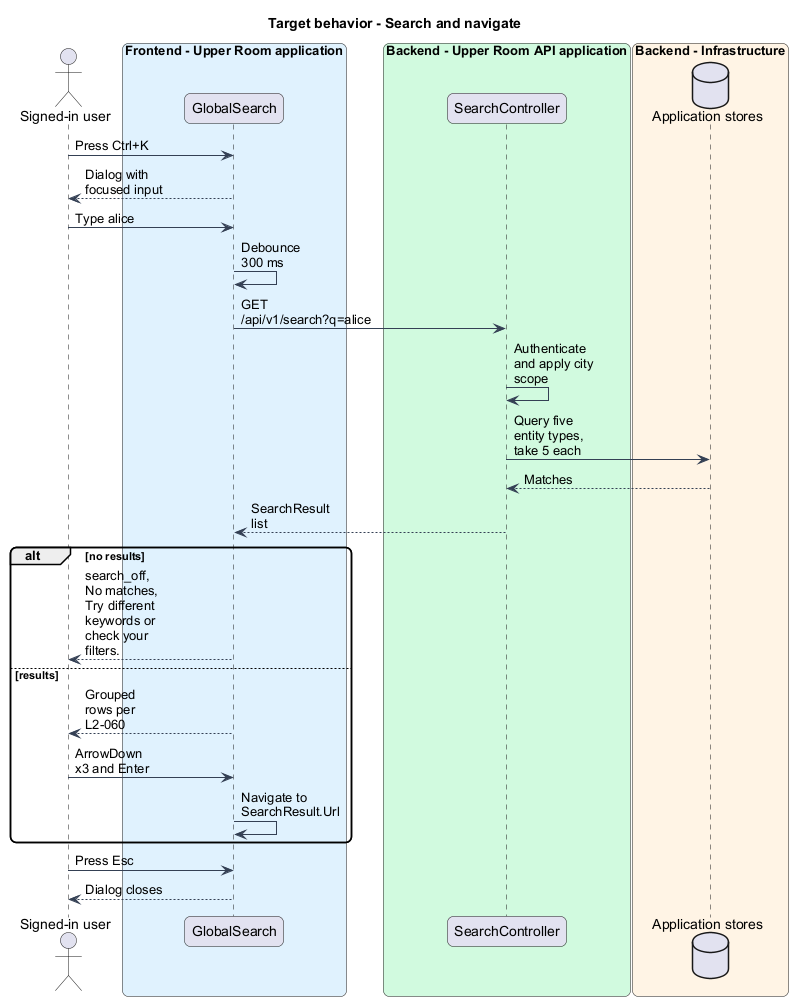

The diagram above was rendered by PlantUML. Its source (embedded in the PNG):
@startuml
skinparam backgroundColor #FFFFFF
skinparam shadowing false
skinparam roundcorner 12
skinparam defaultFontName Arial
skinparam ArrowColor #344054
skinparam maxMessageSize 80
title Target behavior - Search and navigate
actor "Signed-in user" as actor
box "Frontend - Upper Room application" #E0F2FE
participant "GlobalSearch" as page
end box
box "Backend - Upper Room API application" #D1FADF
participant "SearchController" as ctrl
end box
box "Backend - Infrastructure" #FFF4E5
database "Application stores" as db
end box
actor -> page : Press Ctrl+K
page --> actor : Dialog with focused input
actor -> page : Type alice
page -> page : Debounce 300 ms
page -> ctrl : GET /api/v1/search?q=alice
ctrl -> ctrl : Authenticate and apply city scope
ctrl -> db : Query five entity types, take 5 each
db --> ctrl : Matches
ctrl --> page : SearchResult list
alt no results
page --> actor : search_off, No matches, Try different keywords or check your filters.
else results
page --> actor : Grouped rows per L2-060
actor -> page : ArrowDown x3 and Enter
page -> page : Navigate to SearchResult.Url
end
actor -> page : Press Esc
page --> actor : Dialog closes
@enduml